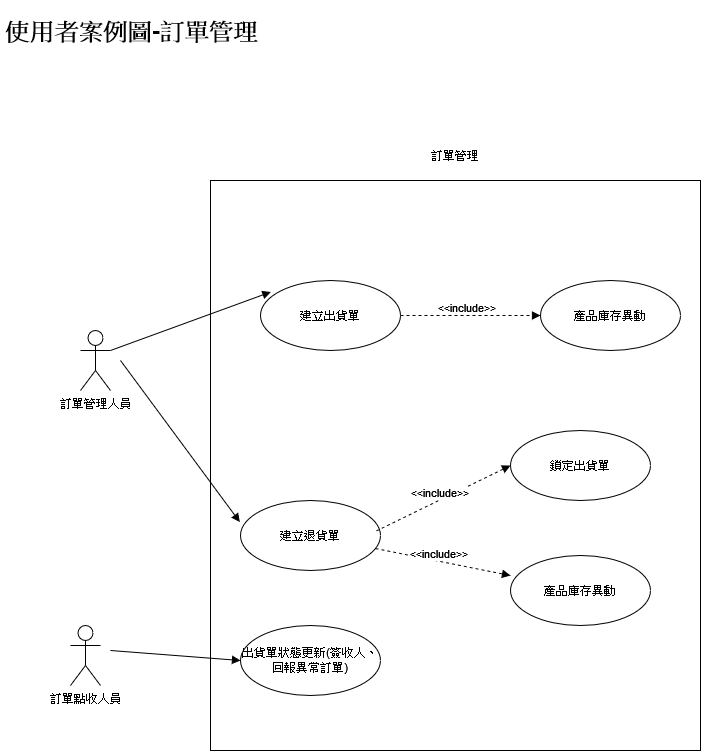

The diagram above was exported from draw.io. Its source (the exported page's mxGraphModel, read from the mxfile embedded in the PNG):
<mxGraphModel dx="1024" dy="687" grid="1" gridSize="10" guides="1" tooltips="1" connect="1" arrows="1" fold="1" page="1" pageScale="1" pageWidth="827" pageHeight="1169" math="0" shadow="0">
  <root>
    <mxCell id="0" />
    <mxCell id="1" parent="0" />
    <mxCell id="Q0atqk7WGVGKcePPyG4--57" value="" style="html=1;fontColor=default;strokeColor=default;fillColor=default;" vertex="1" parent="1">
      <mxGeometry x="250" y="210" width="490" height="570" as="geometry" />
    </mxCell>
    <mxCell id="A7Ur6f7OPCV7zLfDLtBG-33" value="&lt;h1&gt;使用者案例圖-訂單管理&lt;/h1&gt;" style="text;html=1;strokeColor=none;fillColor=none;spacing=5;spacingTop=-20;whiteSpace=wrap;overflow=hidden;rounded=0;" parent="1" vertex="1">
      <mxGeometry x="40" y="40" width="330" height="130" as="geometry" />
    </mxCell>
    <mxCell id="Q0atqk7WGVGKcePPyG4--1" value="訂單點收人員" style="shape=umlActor;verticalLabelPosition=bottom;verticalAlign=top;html=1;fillColor=default;strokeColor=default;fontColor=default;" vertex="1" parent="1">
      <mxGeometry x="110" y="655" width="30" height="60" as="geometry" />
    </mxCell>
    <mxCell id="Q0atqk7WGVGKcePPyG4--13" value="建立出貨單" style="ellipse;whiteSpace=wrap;html=1;fontColor=default;strokeColor=default;fillColor=default;" vertex="1" parent="1">
      <mxGeometry x="300" y="310" width="140" height="70" as="geometry" />
    </mxCell>
    <mxCell id="Q0atqk7WGVGKcePPyG4--15" value="" style="html=1;verticalAlign=bottom;endArrow=block;rounded=0;labelBackgroundColor=default;fontColor=default;strokeColor=default;entryX=0.074;entryY=0.164;entryDx=0;entryDy=0;entryPerimeter=0;" edge="1" parent="1" target="Q0atqk7WGVGKcePPyG4--13">
      <mxGeometry width="80" relative="1" as="geometry">
        <mxPoint x="150" y="380" as="sourcePoint" />
        <mxPoint x="290.00000000000045" y="325" as="targetPoint" />
      </mxGeometry>
    </mxCell>
    <mxCell id="Q0atqk7WGVGKcePPyG4--22" value="產品庫存異動" style="ellipse;whiteSpace=wrap;html=1;fontColor=default;strokeColor=default;fillColor=default;" vertex="1" parent="1">
      <mxGeometry x="580" y="310" width="140" height="70" as="geometry" />
    </mxCell>
    <mxCell id="Q0atqk7WGVGKcePPyG4--24" value="&amp;lt;&amp;lt;include&amp;gt;&amp;gt;" style="html=1;verticalAlign=bottom;endArrow=block;rounded=0;labelBackgroundColor=default;fontColor=default;strokeColor=default;entryX=0;entryY=0.5;entryDx=0;entryDy=0;dashed=1;fillColor=default;exitX=1;exitY=0.5;exitDx=0;exitDy=0;" edge="1" parent="1" source="Q0atqk7WGVGKcePPyG4--13" target="Q0atqk7WGVGKcePPyG4--22">
      <mxGeometry x="-0.0659" y="-2" width="80" relative="1" as="geometry">
        <mxPoint x="430" y="455.67" as="sourcePoint" />
        <mxPoint x="547.2" y="454.3200000000001" as="targetPoint" />
        <mxPoint as="offset" />
      </mxGeometry>
    </mxCell>
    <mxCell id="Q0atqk7WGVGKcePPyG4--30" value="建立退貨單" style="ellipse;whiteSpace=wrap;html=1;fontColor=default;strokeColor=default;fillColor=default;" vertex="1" parent="1">
      <mxGeometry x="280" y="530" width="140" height="70" as="geometry" />
    </mxCell>
    <mxCell id="Q0atqk7WGVGKcePPyG4--31" value="" style="html=1;verticalAlign=bottom;endArrow=block;rounded=0;labelBackgroundColor=default;fontColor=default;strokeColor=default;entryX=-0.005;entryY=0.307;entryDx=0;entryDy=0;entryPerimeter=0;" edge="1" parent="1" target="Q0atqk7WGVGKcePPyG4--30">
      <mxGeometry width="80" relative="1" as="geometry">
        <mxPoint x="160" y="390" as="sourcePoint" />
        <mxPoint x="300.36" y="441.4799999999999" as="targetPoint" />
      </mxGeometry>
    </mxCell>
    <mxCell id="Q0atqk7WGVGKcePPyG4--32" value="鎖定出貨單" style="ellipse;whiteSpace=wrap;html=1;fontColor=default;strokeColor=default;fillColor=default;" vertex="1" parent="1">
      <mxGeometry x="550" y="460" width="140" height="70" as="geometry" />
    </mxCell>
    <mxCell id="Q0atqk7WGVGKcePPyG4--33" value="&amp;lt;&amp;lt;include&amp;gt;&amp;gt;" style="html=1;verticalAlign=bottom;endArrow=block;rounded=0;labelBackgroundColor=default;fontColor=default;strokeColor=default;entryX=0;entryY=0.5;entryDx=0;entryDy=0;dashed=1;fillColor=default;exitX=0.97;exitY=0.435;exitDx=0;exitDy=0;exitPerimeter=0;" edge="1" parent="1" target="Q0atqk7WGVGKcePPyG4--32" source="Q0atqk7WGVGKcePPyG4--30">
      <mxGeometry x="-0.0659" y="-2" width="80" relative="1" as="geometry">
        <mxPoint x="425" y="565.6700000000001" as="sourcePoint" />
        <mxPoint x="542.2" y="564.3200000000002" as="targetPoint" />
        <mxPoint as="offset" />
      </mxGeometry>
    </mxCell>
    <mxCell id="Q0atqk7WGVGKcePPyG4--34" value="產品庫存異動" style="ellipse;whiteSpace=wrap;html=1;fontColor=default;strokeColor=default;fillColor=default;" vertex="1" parent="1">
      <mxGeometry x="550" y="585" width="140" height="70" as="geometry" />
    </mxCell>
    <mxCell id="Q0atqk7WGVGKcePPyG4--35" value="&amp;lt;&amp;lt;include&amp;gt;&amp;gt;" style="html=1;verticalAlign=bottom;endArrow=block;rounded=0;labelBackgroundColor=default;fontColor=default;strokeColor=default;entryX=0;entryY=0.286;entryDx=0;entryDy=0;dashed=1;fillColor=default;entryPerimeter=0;" edge="1" parent="1" source="Q0atqk7WGVGKcePPyG4--30" target="Q0atqk7WGVGKcePPyG4--34">
      <mxGeometry x="-0.0659" y="-2" width="80" relative="1" as="geometry">
        <mxPoint x="435" y="575.6700000000001" as="sourcePoint" />
        <mxPoint x="544.9999999999984" y="575" as="targetPoint" />
        <mxPoint as="offset" />
      </mxGeometry>
    </mxCell>
    <mxCell id="Q0atqk7WGVGKcePPyG4--46" value="出貨單狀態更新(簽收人、回報異常訂單)" style="ellipse;whiteSpace=wrap;html=1;fontColor=default;strokeColor=default;fillColor=default;" vertex="1" parent="1">
      <mxGeometry x="280" y="655" width="140" height="70" as="geometry" />
    </mxCell>
    <mxCell id="Q0atqk7WGVGKcePPyG4--47" value="訂單管理人員" style="shape=umlActor;verticalLabelPosition=bottom;verticalAlign=top;html=1;fillColor=default;strokeColor=default;fontColor=default;" vertex="1" parent="1">
      <mxGeometry x="120" y="360" width="30" height="60" as="geometry" />
    </mxCell>
    <mxCell id="Q0atqk7WGVGKcePPyG4--52" value="" style="html=1;verticalAlign=bottom;endArrow=block;rounded=0;labelBackgroundColor=default;fontColor=default;strokeColor=default;" edge="1" parent="1">
      <mxGeometry width="80" relative="1" as="geometry">
        <mxPoint x="150" y="680" as="sourcePoint" />
        <mxPoint x="280" y="690" as="targetPoint" />
      </mxGeometry>
    </mxCell>
    <mxCell id="Q0atqk7WGVGKcePPyG4--58" value="訂單管理" style="text;html=1;strokeColor=none;fillColor=none;align=center;verticalAlign=middle;whiteSpace=wrap;rounded=0;fontColor=default;" vertex="1" parent="1">
      <mxGeometry x="465" y="170" width="60" height="30" as="geometry" />
    </mxCell>
  </root>
</mxGraphModel>